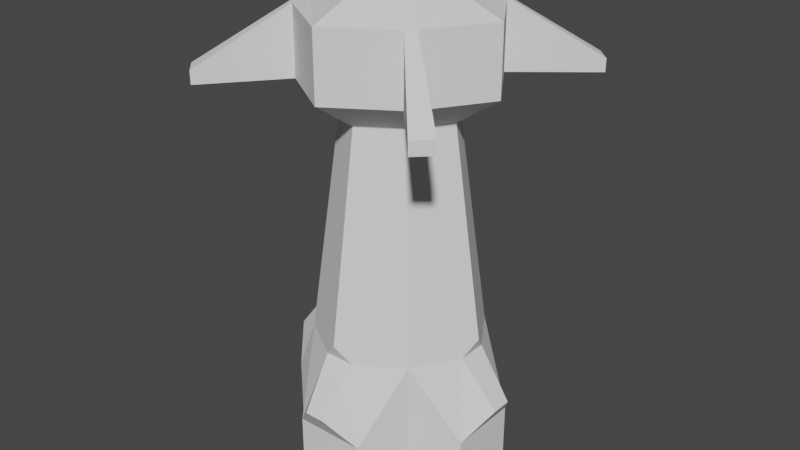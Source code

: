 # Source: Tower.blend  (saved by Blender 3.3.6; exported with 4.5.12 LTS)
import bpy
from mathutils import Matrix  # noqa: F401  (used for matrix-valued properties, if any)

bpy.ops.wm.read_factory_settings(use_empty=True)
scene = bpy.context.scene
scene.name = 'Scene'

# ---- collections
col_collection = bpy.data.collections.new('Collection'); scene.collection.children.link(col_collection)

# ---- world
world_world = bpy.data.worlds.new('World'); scene.world = world_world
world_world.use_nodes = True; world_world.node_tree.nodes.clear()
_N = world_world.node_tree.nodes; _L = world_world.node_tree.links
n0 = _N.new('ShaderNodeOutputWorld'); n0.name = 'World Output'; n0.location = (300, 300)
n1 = _N.new('ShaderNodeBackground'); n1.name = 'Background'; n1.location = (10, 300)
n1.inputs[0].default_value = (0.05088, 0.05088, 0.05088, 1.0)
_L.new(n1.outputs[0], n0.inputs[0])
n0.is_active_output = True
world_world.color = (0.05088, 0.05088, 0.05088)
world_world.use_sun_shadow = False
world_world.sun_shadow_jitter_overblur = 0.0

# ---- meshes
me_cube_001 = bpy.data.meshes.new('Cube.001')
me_cube_001.from_pydata([(-1.646, 0.0, 8.863), (-1.551, 1.551, 3.0), (1.551, 1.551, 3.0), (1.551, -1.551, 3.0), (-1.551, -1.551, 3.0), (-1.0, 1.0, 8.863), (0.0, 1.646, 8.863), (1.0, 1.0, 8.863), (1.646, 0.0, 8.863), (1.0, -1.0, 8.863), (0.0, -1.646, 8.863), (-1.0, -1.0, 8.863), (-1.646, 0.0, 8.863), (-1.0, 1.0, 8.863), (0.0, 1.646, 8.863), (1.0, 1.0, 8.863), (1.646, 0.0, 8.863), (1.0, -1.0, 8.863), (0.0, -1.646, 8.863), (-1.0, -1.0, 8.863), (-2.291, 0.4056, 3.0), (-2.291, -0.4056, 3.0), (-2.485, 5.93e-09, 3.441), (0.4056, 2.291, 3.0), (-0.4056, 2.291, 3.0), (-5.93e-09, 2.485, 3.441), (2.291, -0.4056, 3.0), (2.291, 0.4056, 3.0), (2.485, 5.93e-09, 3.441), (-0.4056, -2.291, 3.0), (0.4056, -2.291, 3.0), (-5.93e-09, -2.485, 3.441)], [], [(25, 24, 1, 5, 6), (28, 27, 2, 7, 8), (22, 21, 4, 11, 0), (2, 23, 25, 6, 7), (6, 5, 13, 14), (5, 0, 12, 13), (9, 8, 16, 17), (0, 11, 19, 12), (3, 26, 28, 8, 9), (4, 29, 31, 10, 11), (31, 30, 3, 9, 10), (8, 7, 15, 16), (11, 10, 18, 19), (7, 6, 14, 15), (10, 9, 17, 18), (20, 21, 22), (23, 24, 25), (26, 27, 28), (29, 30, 31), (1, 20, 22, 0, 5)])
_uv = me_cube_001.uv_layers.new(name='UVMap')
_uv.uv.foreach_set('vector', [0.625, 0.375, 0.625, 0.3423, 0.625, 0.25, 0.625, 0.25, 0.625, 0.375, 0.625, 0.625, 0.625, 0.5923, 0.625, 0.5, 0.625, 0.5, 0.625, 0.625, 0.625, 0.125, 0.625, 0.09232, 0.625, 0.0, 0.625, 0.0, 0.625, 0.125, 0.625, 0.5, 0.625, 0.4077, 0.625, 0.375, 0.625, 0.375, 0.625, 0.5, 0.625, 0.375, 0.625, 0.25, 0.625, 0.25, 0.625, 0.375, 0.625, 0.25, 0.625, 0.125, 0.625, 0.125, 0.625, 0.25, 0.625, 0.75, 0.625, 0.625, 0.625, 0.625, 0.625, 0.75, 0.625, 0.125, 0.625, 0.0, 0.625, 0.0, 0.625, 0.125, 0.625, 0.75, 0.625, 0.6577, 0.625, 0.625, 0.625, 0.625, 0.625, 0.75, 0.625, 1.0, 0.625, 0.9077, 0.625, 0.875, 0.625, 0.875, 0.625, 1.0, 0.625, 0.875, 0.625, 0.8423, 0.625, 0.75, 0.625, 0.75, 0.625, 0.875, 0.625, 0.625, 0.625, 0.5, 0.625, 0.5, 0.625, 0.625, 0.625, 1.0, 0.625, 0.875, 0.625, 0.875, 0.625, 1.0, 0.625, 0.5, 0.625, 0.375, 0.625, 0.375, 0.625, 0.5, 0.625, 0.875, 0.625, 0.75, 0.625, 0.75, 0.625, 0.875, 0.625, 0.1577, 0.625, 0.1196, 0.625, 0.125, 0.625, 0.4077, 0.625, 0.3696, 0.625, 0.375, 0.625, 0.6577, 0.625, 0.6196, 0.625, 0.625, 0.625, 0.9077, 0.625, 0.8696, 0.625, 0.875, 0.625, 0.25, 0.625, 0.1577, 0.625, 0.125, 0.625, 0.125, 0.625, 0.25])
me_cube_001.update()
me_cube_002 = bpy.data.meshes.new('Cube.002')
me_cube_002.from_pydata([(-2.822, 0.0, 9.669), (-1.646, 0.0, 8.863), (-1.0, 1.0, 8.863), (0.0, 1.646, 8.863), (1.0, 1.0, 8.863), (1.646, 0.0, 8.863), (1.0, -1.0, 8.863), (0.0, -1.646, 8.863), (-1.0, -1.0, 8.863), (-2.822, 0.0, 11.42), (0.0, 2.822, 9.669), (2.822, 0.0, 9.669), (0.0, -2.822, 9.669), (0.0, 2.822, 11.42), (2.822, 0.0, 11.42), (0.0, -2.822, 11.42), (0.0, 0.0, 12.49), (-1.793, 1.593, 9.669), (-1.593, 1.793, 9.669), (-1.634, 1.634, 9.578), (1.593, 1.793, 9.669), (1.793, 1.593, 9.669), (1.634, 1.634, 9.578), (1.793, -1.593, 9.669), (1.593, -1.793, 9.669), (1.634, -1.634, 9.578), (-1.593, -1.793, 9.669), (-1.793, -1.593, 9.669), (-1.634, -1.634, 9.578), (-1.593, 1.793, 11.42), (-1.793, 1.593, 11.42), (1.793, 1.593, 11.42), (1.593, 1.793, 11.42), (1.593, -1.793, 11.42), (1.793, -1.593, 11.42), (-1.793, -1.593, 11.42), (-1.593, -1.793, 11.42), (-3.544, 3.147, 9.635), (-3.147, 3.544, 9.635), (3.147, 3.544, 9.635), (3.544, 3.147, 9.635), (3.544, -3.147, 9.635), (3.147, -3.544, 9.635), (-3.147, -3.544, 9.635), (-3.544, -3.147, 9.635), (3.544, -3.147, 9.973), (3.147, -3.544, 9.973), (-3.147, -3.544, 9.973), (-3.544, -3.147, 9.973), (-3.544, 3.147, 9.973), (-3.147, 3.544, 9.973), (3.147, 3.544, 9.973), (3.544, 3.147, 9.973)], [], [(20, 10, 13, 32), (13, 29, 30, 9, 16), (11, 21, 31, 14), (10, 18, 29, 13), (5, 4, 22, 21, 11), (3, 2, 19, 18, 10), (12, 24, 33, 15), (8, 7, 12, 26, 28), (26, 12, 15, 36), (0, 27, 35, 9), (23, 11, 14, 34), (17, 0, 9, 30), (31, 32, 13, 16, 14), (14, 16, 15, 33, 34), (16, 9, 35, 36, 15), (4, 3, 10, 20, 22), (1, 8, 28, 27, 0), (6, 5, 11, 23, 25), (7, 6, 25, 24, 12), (17, 18, 19), (20, 21, 22), (23, 24, 25), (26, 27, 28), (20, 32, 51, 39), (33, 24, 42, 46), (17, 30, 49, 37), (34, 33, 46, 45), (2, 1, 0, 17, 19), (46, 42, 41, 45), (43, 47, 48, 44), (50, 38, 37, 49), (39, 51, 52, 40), (23, 34, 45, 41), (24, 23, 41, 42), (32, 31, 52, 51), (26, 36, 47, 43), (31, 21, 40, 52), (18, 17, 37, 38), (36, 35, 48, 47), (35, 27, 44, 48), (27, 26, 43, 44), (30, 29, 50, 49), (21, 20, 39, 40), (29, 18, 38, 50)])
_uv = me_cube_002.uv_layers.new(name='UVMap')
_uv.uv.foreach_set('vector', [0.625, 0.4911, 0.625, 0.375, 0.625, 0.375, 0.625, 0.4911, 0.75, 0.5, 0.8661, 0.5, 0.875, 0.5089, 0.875, 0.625, 0.75, 0.625, 0.625, 0.625, 0.625, 0.5089, 0.625, 0.5089, 0.625, 0.625, 0.625, 0.375, 0.625, 0.2589, 0.625, 0.2589, 0.625, 0.375, 0.625, 0.625, 0.625, 0.5, 0.625, 0.5, 0.625, 0.5089, 0.625, 0.625, 0.625, 0.375, 0.625, 0.25, 0.625, 0.25, 0.625, 0.2589, 0.625, 0.375, 0.625, 0.875, 0.625, 0.7589, 0.625, 0.7589, 0.625, 0.875, 0.625, 1.0, 0.625, 0.875, 0.625, 0.875, 0.625, 0.9911, 0.625, 1.0, 0.625, 0.9911, 0.625, 0.875, 0.625, 0.875, 0.625, 0.9911, 0.625, 0.125, 0.625, 0.00888, 0.625, 0.00888, 0.625, 0.125, 0.625, 0.7411, 0.625, 0.625, 0.625, 0.625, 0.625, 0.7411, 0.625, 0.2411, 0.625, 0.125, 0.625, 0.125, 0.625, 0.2411, 0.625, 0.5089, 0.6339, 0.5, 0.75, 0.5, 0.75, 0.625, 0.625, 0.625, 0.625, 0.625, 0.75, 0.625, 0.75, 0.75, 0.6339, 0.75, 0.625, 0.7411, 0.75, 0.625, 0.875, 0.625, 0.875, 0.7411, 0.8661, 0.75, 0.75, 0.75, 0.625, 0.5, 0.625, 0.375, 0.625, 0.375, 0.625, 0.4911, 0.625, 0.5, 0.625, 0.125, 0.625, 0.0, 0.625, 0.0, 0.625, 0.00888, 0.625, 0.125, 0.625, 0.75, 0.625, 0.625, 0.625, 0.625, 0.625, 0.7411, 0.625, 0.75, 0.625, 0.875, 0.625, 0.75, 0.625, 0.75, 0.625, 0.7589, 0.625, 0.875, 0.625, 0.2411, 0.625, 0.2581, 0.625, 0.25, 0.625, 0.4911, 0.625, 0.5081, 0.625, 0.5, 0.625, 0.7411, 0.625, 0.7581, 0.625, 0.75, 0.625, 0.0, 0.625, 0.00888, 0.625, 0.0, 0.625, 0.4911, 0.625, 0.4911, 0.625, 0.4911, 0.625, 0.4911, 0.625, 0.7589, 0.625, 0.7589, 0.625, 0.7589, 0.625, 0.7589, 0.625, 0.2411, 0.625, 0.2411, 0.625, 0.2411, 0.625, 0.2411, 0.625, 0.7411, 0.6339, 0.75, 0.6339, 0.75, 0.625, 0.7411, 0.625, 0.25, 0.625, 0.125, 0.625, 0.125, 0.625, 0.2411, 0.625, 0.25, 0.625, 0.7589, 0.625, 0.7589, 0.625, 0.7411, 0.625, 0.7411, 0.625, 0.0, 0.625, 0.0, 0.625, 0.00888, 0.625, 0.00888, 0.625, 0.2589, 0.625, 0.2589, 0.625, 0.2411, 0.625, 0.2411, 0.625, 0.4911, 0.625, 0.4911, 0.625, 0.5089, 0.625, 0.5089, 0.625, 0.7411, 0.625, 0.7411, 0.625, 0.7411, 0.625, 0.7411, 0.625, 0.7581, 0.625, 0.7411, 0.625, 0.7411, 0.625, 0.7581, 0.6339, 0.5, 0.625, 0.5089, 0.625, 0.5089, 0.6339, 0.5, 0.625, 0.9911, 0.625, 0.9911, 0.625, 0.9911, 0.625, 0.9911, 0.625, 0.5089, 0.625, 0.5089, 0.625, 0.5089, 0.625, 0.5089, 0.625, 0.2581, 0.625, 0.2411, 0.625, 0.2411, 0.625, 0.2581, 0.8661, 0.75, 0.875, 0.7411, 0.875, 0.7411, 0.8661, 0.75, 0.625, 0.00888, 0.625, 0.00888, 0.625, 0.00888, 0.625, 0.00888, 0.625, 0.00888, 0.625, 0.0, 0.625, 0.0, 0.625, 0.00888, 0.875, 0.5089, 0.8661, 0.5, 0.8661, 0.5, 0.875, 0.5089, 0.625, 0.5081, 0.625, 0.4911, 0.625, 0.4911, 0.625, 0.5081, 0.625, 0.2589, 0.625, 0.2589, 0.625, 0.2589, 0.625, 0.2589])
me_cube_002.update()
me_cube_003 = bpy.data.meshes.new('Cube.003')
me_cube_003.from_pydata([(-1.551, -1.551, -1.0), (-1.551, -1.551, 1.0), (-1.551, 1.551, -1.0), (-1.551, 1.551, 1.0), (1.551, -1.551, -1.0), (1.551, -1.551, 1.0), (1.551, 1.551, -1.0), (1.551, 1.551, 1.0), (-6.412e-09, 6.412e-09, -1.0), (-1.551, 1.551, 3.0), (1.551, 1.551, 3.0), (1.551, -1.551, 3.0), (-1.551, -1.551, 3.0), (-2.728, -0.9411, -1.0), (-2.728, 0.9411, -1.0), (-2.498, 6.412e-09, -1.0), (-2.728, 0.9411, 1.0), (-2.728, -0.9411, 1.0), (2.728, 0.9411, -1.0), (2.728, -0.9411, -1.0), (2.498, 6.412e-09, -1.0), (2.728, -0.9411, 1.0), (2.728, 0.9411, 1.0), (-0.9411, 2.728, -1.0), (0.9411, 2.728, -1.0), (-6.412e-09, 2.498, -1.0), (0.9411, 2.728, 1.0), (-0.9411, 2.728, 1.0), (0.9411, -2.728, -1.0), (-0.9411, -2.728, -1.0), (-6.412e-09, -2.498, -1.0), (-0.9411, -2.728, 1.0), (0.9411, -2.728, 1.0), (-2.291, 0.4056, 3.0), (-2.291, -0.4056, 3.0), (0.4056, 2.291, 3.0), (-0.4056, 2.291, 3.0), (2.291, -0.4056, 3.0), (2.291, 0.4056, 3.0), (-0.4056, -2.291, 3.0), (0.4056, -2.291, 3.0), (-3.24, -0.2634, 1.799), (-3.24, 0.2634, 1.799), (3.24, 0.2634, 1.799), (3.24, -0.2634, 1.799), (-0.2634, 3.24, 1.799), (0.2634, 3.24, 1.799), (0.2634, -3.24, 1.799), (-0.2634, -3.24, 1.799)], [], [(0, 1, 17, 13), (25, 24, 6, 18, 20, 8), (16, 17, 41, 42), (19, 21, 5, 4), (4, 5, 32, 28), (8, 20, 19, 4, 28, 30), (2, 23, 25, 8, 15, 14), (7, 26, 46, 35, 10), (1, 31, 48, 39, 12), (14, 16, 3, 2), (29, 31, 1, 0), (24, 26, 7, 6), (43, 22, 7, 10, 38), (47, 32, 5, 11, 40), (45, 27, 3, 9, 36), (5, 21, 44, 37, 11), (2, 3, 27, 23), (6, 7, 22, 18), (3, 16, 42, 33, 9), (41, 17, 1, 12, 34), (13, 14, 15), (21, 22, 43, 44), (18, 19, 20), (26, 27, 45, 46), (23, 24, 25), (31, 32, 47, 48), (28, 29, 30), (21, 19, 18, 22), (16, 14, 13, 17), (31, 29, 28, 32), (26, 24, 23, 27), (13, 15, 8, 30, 29, 0), (41, 34, 33, 42), (43, 38, 37, 44), (45, 36, 35, 46), (47, 40, 39, 48)])
_uv = me_cube_003.uv_layers.new(name='UVMap')
_uv.uv.foreach_set('vector', [0.375, 0.0, 0.625, 0.0, 0.625, 0.04917, 0.375, 0.04917, 0.25, 0.5562, 0.3258, 0.5, 0.375, 0.5, 0.375, 0.5492, 0.3188, 0.625, 0.25, 0.625, 0.625, 0.2008, 0.625, 0.1687, 0.625, 0.1372, 0.625, 0.1462, 0.375, 0.7008, 0.625, 0.7008, 0.625, 0.75, 0.375, 0.75, 0.375, 0.75, 0.625, 0.75, 0.625, 0.7992, 0.375, 0.7992, 0.25, 0.625, 0.3188, 0.625, 0.375, 0.7008, 0.375, 0.75, 0.3258, 0.75, 0.25, 0.6938, 0.125, 0.5, 0.1742, 0.5, 0.25, 0.5562, 0.25, 0.625, 0.1812, 0.625, 0.125, 0.5492, 0.625, 0.5, 0.625, 0.4508, 0.625, 0.3962, 0.625, 0.4077, 0.625, 0.5, 0.625, 1.0, 0.625, 0.9508, 0.625, 0.8962, 0.625, 0.9077, 0.625, 1.0, 0.375, 0.2008, 0.625, 0.2008, 0.625, 0.25, 0.375, 0.25, 0.375, 0.9508, 0.625, 0.9508, 0.625, 1.0, 0.375, 1.0, 0.375, 0.4508, 0.625, 0.4508, 0.625, 0.5, 0.375, 0.5, 0.625, 0.6038, 0.625, 0.5492, 0.625, 0.5, 0.625, 0.5, 0.625, 0.5923, 0.625, 0.8538, 0.625, 0.7992, 0.625, 0.75, 0.625, 0.75, 0.625, 0.8423, 0.625, 0.3538, 0.625, 0.2992, 0.625, 0.25, 0.625, 0.25, 0.625, 0.3423, 0.625, 0.75, 0.625, 0.7008, 0.625, 0.6462, 0.625, 0.6577, 0.625, 0.75, 0.375, 0.25, 0.625, 0.25, 0.625, 0.2992, 0.375, 0.2992, 0.375, 0.5, 0.625, 0.5, 0.625, 0.5492, 0.375, 0.5492, 0.625, 0.25, 0.625, 0.2008, 0.625, 0.1462, 0.625, 0.1577, 0.625, 0.25, 0.625, 0.1038, 0.625, 0.04917, 0.625, 0.0, 0.625, 0.0, 0.625, 0.09232, 0.125, 0.7008, 0.1749, 0.625, 0.1812, 0.625, 0.625, 0.7008, 0.625, 0.6687, 0.625, 0.6372, 0.625, 0.6462, 0.375, 0.5492, 0.375, 0.5813, 0.3188, 0.625, 0.625, 0.4508, 0.625, 0.4187, 0.625, 0.3872, 0.625, 0.3962, 0.1742, 0.5, 0.25, 0.5499, 0.25, 0.5562, 0.625, 0.9508, 0.625, 0.9187, 0.625, 0.8872, 0.625, 0.8962, 0.25, 0.7001, 0.1742, 0.75, 0.25, 0.6938, 0.625, 0.7008, 0.375, 0.7008, 0.375, 0.5492, 0.625, 0.5492, 0.625, 0.2008, 0.375, 0.2008, 0.375, 0.04917, 0.625, 0.04917, 0.625, 0.9508, 0.375, 0.9508, 0.375, 0.7992, 0.625, 0.7992, 0.625, 0.4508, 0.375, 0.4508, 0.375, 0.2992, 0.625, 0.2992, 0.125, 0.7008, 0.1812, 0.625, 0.25, 0.625, 0.25, 0.6938, 0.1742, 0.75, 0.125, 0.75, 0.625, 0.1038, 0.625, 0.09232, 0.625, 0.1577, 0.625, 0.1462, 0.625, 0.6038, 0.625, 0.5923, 0.625, 0.6577, 0.625, 0.6462, 0.625, 0.3538, 0.625, 0.3423, 0.625, 0.4077, 0.625, 0.3962, 0.625, 0.8538, 0.625, 0.8423, 0.625, 0.9077, 0.625, 0.8962])
me_cube_003.update()

# ---- objects
ob_body = bpy.data.objects.new('Body', me_cube_001)
ob_head = bpy.data.objects.new('Head', me_cube_002)
ob_leg = bpy.data.objects.new('Leg', me_cube_003)

# ---- transforms, parenting, visibility, modifiers, constraints
ob_body.location = (0.0, 0.0, 0.0)
ob_head.location = (0.0, 0.0, 0.0)
ob_leg.location = (0.0, 0.0, 0.0)

# ---- collection membership
col_collection.objects.link(ob_body)
col_collection.objects.link(ob_head)
col_collection.objects.link(ob_leg)

# ---- scene / render settings (as saved in the file)
scene.frame_start = 1; scene.frame_end = 250; scene.frame_set(1)
scene.render.engine = 'BLENDER_EEVEE_NEXT'
scene.cycles.sampling_pattern = 'TABULATED_SOBOL'
scene.cycles.use_light_tree = False
scene.view_settings.view_transform = 'Filmic'
bpy.context.view_layer.update()

# ---- added for rendering (the .blend has no active camera and no usable light): camera, sun
cam_auto = bpy.data.cameras.new('AutoCamera')
cam_auto.lens = 50.0
cam_auto.sensor_width = 36.0
cam_auto.clip_end = 1000.0
ob_auto_camera = bpy.data.objects.new('AutoCamera', cam_auto)
scene.collection.objects.link(ob_auto_camera)
ob_auto_camera.location = (15.5517, -18.6621, 18.1882)
ob_auto_camera.rotation_euler = (1.09748, -7.21219e-08, 0.694738)
scene.camera = ob_auto_camera
light_auto_sun = bpy.data.lights.new('AutoSun', 'SUN')
light_auto_sun.energy = 3.0
light_auto_sun.angle = 0.0523599
ob_auto_sun = bpy.data.objects.new('AutoSun', light_auto_sun)
scene.collection.objects.link(ob_auto_sun)
ob_auto_sun.rotation_euler = (0.872665, 0.174533, 0.523599)
bpy.context.view_layer.update()
